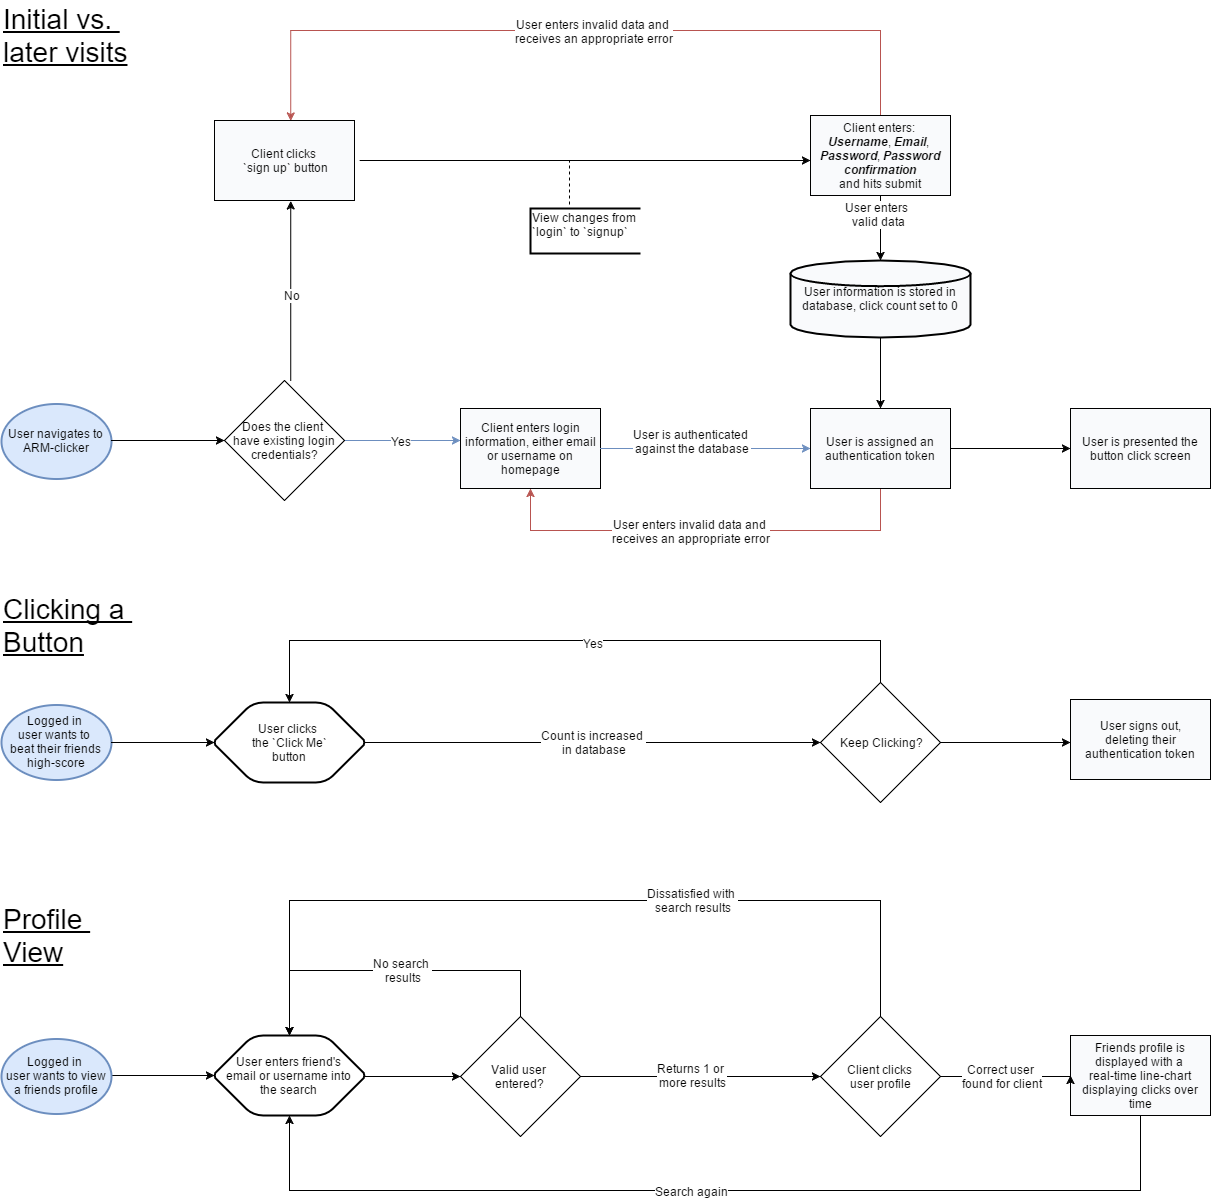

The diagram above was exported from draw.io. Its source (the exported page's mxGraphModel, read from the mxfile embedded in the PNG):
<mxGraphModel dx="1826" dy="1496" grid="1" gridSize="10" guides="1" tooltips="1" connect="1" arrows="1" fold="1" page="0" pageScale="1" pageWidth="826" pageHeight="1169" background="none" math="0" shadow="0">
  <root>
    <mxCell id="0" style=";html=1;" />
    <mxCell id="1" style=";html=1;" parent="0" />
    <mxCell id="168" style="edgeStyle=elbowEdgeStyle;rounded=0;elbow=vertical;html=1;entryX=0;entryY=0.5;entryPerimeter=0;jettySize=auto;orthogonalLoop=1;fontFamily=Helvetica;" parent="1" source="132" target="140" edge="1">
      <mxGeometry relative="1" as="geometry" />
    </mxCell>
    <mxCell id="132" value="Logged in&amp;nbsp;&lt;div&gt;user wants to view a friends profile&lt;/div&gt;" style="strokeWidth=2;html=1;shape=mxgraph.flowchart.start_1;whiteSpace=wrap;rounded=0;shadow=0;comic=0;labelBackgroundColor=none;fillColor=#dae8fc;fontFamily=Helvetica;align=center;strokeColor=#6c8ebf;" parent="1" vertex="1">
      <mxGeometry x="-100" y="438" width="110" height="75" as="geometry" />
    </mxCell>
    <mxCell id="133" value="&lt;span style=&quot;font-size: 28px&quot;&gt;&lt;u&gt;Profile&amp;nbsp;&lt;/u&gt;&lt;/span&gt;&lt;div&gt;&lt;span style=&quot;font-size: 28px&quot;&gt;&lt;u&gt;View&lt;/u&gt;&lt;/span&gt;&lt;/div&gt;" style="text;html=1;resizable=0;points=[];autosize=1;align=left;verticalAlign=top;spacingTop=-4;fontFamily=Helvetica;" parent="1" vertex="1">
      <mxGeometry x="-100" y="300" width="100" height="40" as="geometry" />
    </mxCell>
    <mxCell id="151" style="edgeStyle=elbowEdgeStyle;rounded=0;elbow=vertical;html=1;exitX=1;exitY=0.5;exitPerimeter=0;jettySize=auto;orthogonalLoop=1;fontFamily=Helvetica;entryX=1;entryY=0.5;" parent="1" source="140" target="154" edge="1">
      <mxGeometry relative="1" as="geometry">
        <mxPoint x="730.1428571428573" y="427.42857142857156" as="targetPoint" />
      </mxGeometry>
    </mxCell>
    <mxCell id="140" value="User enters&amp;nbsp;&lt;span&gt;friend's&amp;nbsp;&lt;/span&gt;&lt;div&gt;&lt;span&gt;email or username into&amp;nbsp;&lt;/span&gt;&lt;/div&gt;&lt;div&gt;&lt;span&gt;the search&amp;nbsp;&lt;/span&gt;&lt;/div&gt;" style="strokeWidth=2;html=1;shape=mxgraph.flowchart.preparation;whiteSpace=wrap;rounded=0;shadow=0;comic=0;labelBackgroundColor=none;fillColor=none;gradientColor=#ffffff;fontFamily=Helvetica;align=center;" parent="1" vertex="1">
      <mxGeometry x="113" y="435" width="150" height="80" as="geometry" />
    </mxCell>
    <mxCell id="176" style="edgeStyle=elbowEdgeStyle;rounded=0;elbow=vertical;html=1;entryX=0.5;entryY=1;entryPerimeter=0;jettySize=auto;orthogonalLoop=1;fontFamily=Helvetica;align=center;" parent="1" source="152" target="140" edge="1">
      <mxGeometry relative="1" as="geometry">
        <Array as="points">
          <mxPoint x="670" y="590" />
          <mxPoint x="690" y="570" />
          <mxPoint x="500" y="660" />
        </Array>
      </mxGeometry>
    </mxCell>
    <mxCell id="187" value="Search again" style="text;html=1;resizable=0;points=[];align=center;verticalAlign=middle;labelBackgroundColor=#ffffff;fontFamily=Helvetica;" parent="176" vertex="1" connectable="0">
      <mxGeometry x="0.0536" y="3" relative="1" as="geometry">
        <mxPoint x="3" y="-3" as="offset" />
      </mxGeometry>
    </mxCell>
    <mxCell id="152" value="Friends profile is displayed with a&amp;nbsp;&lt;div&gt;real-time line-chart displaying clicks over time&lt;/div&gt;" style="whiteSpace=wrap;html=1;rounded=0;shadow=0;comic=0;labelBackgroundColor=none;fillColor=#F9FAFC;gradientColor=none;fontFamily=Helvetica;align=center;" parent="1" vertex="1">
      <mxGeometry x="969" y="435" width="140" height="80" as="geometry" />
    </mxCell>
    <mxCell id="169" style="edgeStyle=elbowEdgeStyle;rounded=0;elbow=vertical;html=1;exitX=0.5;exitY=1;jettySize=auto;orthogonalLoop=1;fontFamily=Helvetica;entryX=0.5;entryY=0;entryPerimeter=0;" parent="1" source="154" target="140" edge="1">
      <mxGeometry relative="1" as="geometry">
        <mxPoint x="419.99999999999955" y="310" as="targetPoint" />
        <Array as="points">
          <mxPoint x="270" y="370" />
          <mxPoint x="300" y="300" />
          <mxPoint x="560" y="320" />
        </Array>
      </mxGeometry>
    </mxCell>
    <mxCell id="171" value="No search&amp;nbsp;&lt;div&gt;results&lt;/div&gt;" style="text;html=1;resizable=0;points=[];align=center;verticalAlign=middle;labelBackgroundColor=#ffffff;fontFamily=Helvetica;" parent="169" vertex="1" connectable="0">
      <mxGeometry x="0.0485" y="-1" relative="1" as="geometry">
        <mxPoint x="14.725490196077999" as="offset" />
      </mxGeometry>
    </mxCell>
    <mxCell id="183" style="edgeStyle=elbowEdgeStyle;rounded=0;elbow=vertical;html=1;exitX=0;exitY=0.5;entryX=1;entryY=0.5;jettySize=auto;orthogonalLoop=1;fontFamily=Helvetica;align=center;" parent="1" source="154" target="181" edge="1">
      <mxGeometry relative="1" as="geometry" />
    </mxCell>
    <mxCell id="184" value="Returns 1 or&amp;nbsp;&lt;div&gt;more results&lt;/div&gt;" style="text;html=1;resizable=0;points=[];align=center;verticalAlign=middle;labelBackgroundColor=#ffffff;fontFamily=Helvetica;" parent="183" vertex="1" connectable="0">
      <mxGeometry y="10" relative="1" as="geometry">
        <mxPoint x="-8.529411764705882" y="8.823529411764332" as="offset" />
      </mxGeometry>
    </mxCell>
    <mxCell id="154" value="&lt;span&gt;Valid user&amp;nbsp;&lt;/span&gt;&lt;div&gt;&lt;span&gt;entered?&lt;/span&gt;&lt;/div&gt;" style="rhombus;whiteSpace=wrap;html=1;rounded=0;shadow=0;comic=0;fillColor=none;gradientColor=#ffffff;flipH=1;flipV=1;labelBackgroundColor=none;" parent="1" vertex="1">
      <mxGeometry x="359.0000000000002" y="416" width="120" height="120" as="geometry" />
    </mxCell>
    <mxCell id="175" value="" style="group" parent="1" vertex="1" connectable="0">
      <mxGeometry x="-100" y="-20" width="939" height="222" as="geometry" />
    </mxCell>
    <mxCell id="113" value="Logged in&amp;nbsp;&lt;div&gt;user wants to&amp;nbsp;&lt;/div&gt;&lt;div&gt;beat their friends high-score&lt;/div&gt;" style="strokeWidth=2;html=1;shape=mxgraph.flowchart.start_1;whiteSpace=wrap;rounded=0;shadow=0;comic=0;labelBackgroundColor=none;fillColor=#dae8fc;fontFamily=Helvetica;align=center;strokeColor=#6c8ebf;" parent="175" vertex="1">
      <mxGeometry y="124" width="110" height="75" as="geometry" />
    </mxCell>
    <mxCell id="114" value="User clicks&amp;nbsp;&lt;div&gt;the `Click Me`&lt;/div&gt;&lt;div&gt;button&lt;/div&gt;" style="strokeWidth=2;html=1;shape=mxgraph.flowchart.preparation;whiteSpace=wrap;rounded=0;shadow=0;comic=0;labelBackgroundColor=none;fillColor=none;gradientColor=#ffffff;fontFamily=Helvetica;align=center;" parent="175" vertex="1">
      <mxGeometry x="213" y="122" width="150" height="80" as="geometry" />
    </mxCell>
    <mxCell id="162" style="edgeStyle=elbowEdgeStyle;rounded=0;elbow=vertical;html=1;exitX=1;exitY=0.5;exitPerimeter=0;entryX=0;entryY=0.5;entryPerimeter=0;jettySize=auto;orthogonalLoop=1;fontFamily=Helvetica;" parent="175" source="113" target="114" edge="1">
      <mxGeometry relative="1" as="geometry" />
    </mxCell>
    <mxCell id="118" style="edgeStyle=elbowEdgeStyle;rounded=0;html=1;exitX=1;exitY=0.5;exitPerimeter=0;entryX=1;entryY=0.5;jettySize=auto;orthogonalLoop=1;fontFamily=Helvetica;" parent="175" source="114" target="121" edge="1">
      <mxGeometry relative="1" as="geometry">
        <Array as="points">
          <mxPoint x="520" y="164" />
          <mxPoint x="450" y="100" />
          <mxPoint x="400" y="40" />
          <mxPoint x="470" y="40" />
          <mxPoint x="530" y="130" />
        </Array>
      </mxGeometry>
    </mxCell>
    <mxCell id="120" value="Count is increased&amp;nbsp;&lt;div&gt;in database&lt;/div&gt;" style="text;html=1;resizable=0;points=[];align=center;verticalAlign=middle;labelBackgroundColor=#ffffff;fontFamily=Helvetica;" parent="118" vertex="1" connectable="0">
      <mxGeometry x="-0.278" y="2" relative="1" as="geometry">
        <mxPoint x="63.88235294117641" y="1" as="offset" />
      </mxGeometry>
    </mxCell>
    <mxCell id="126" style="edgeStyle=elbowEdgeStyle;rounded=0;html=1;exitX=0.5;exitY=1;entryX=0.5;entryY=0;entryPerimeter=0;jettySize=auto;orthogonalLoop=1;fontFamily=Helvetica;align=center;" parent="175" source="121" target="114" edge="1">
      <mxGeometry relative="1" as="geometry">
        <Array as="points">
          <mxPoint x="570" y="60" />
          <mxPoint x="550" />
        </Array>
      </mxGeometry>
    </mxCell>
    <mxCell id="127" value="Yes" style="text;html=1;resizable=0;points=[];align=center;verticalAlign=middle;labelBackgroundColor=#ffffff;fontFamily=Helvetica;" parent="126" vertex="1" connectable="0">
      <mxGeometry x="0.0669" y="2" relative="1" as="geometry">
        <mxPoint x="41.70588235294034" as="offset" />
      </mxGeometry>
    </mxCell>
    <mxCell id="121" value="Keep Clicking?" style="rhombus;whiteSpace=wrap;html=1;rounded=0;shadow=0;comic=0;fillColor=none;gradientColor=#ffffff;flipH=1;flipV=1;labelBackgroundColor=none;" parent="175" vertex="1">
      <mxGeometry x="819" y="102" width="120" height="120" as="geometry" />
    </mxCell>
    <mxCell id="131" value="&lt;span style=&quot;font-size: 28px&quot;&gt;&lt;u&gt;Clicking a&amp;nbsp;&lt;/u&gt;&lt;/span&gt;&lt;div&gt;&lt;span style=&quot;font-size: 28px&quot;&gt;&lt;u&gt;Button&lt;/u&gt;&lt;/span&gt;&lt;/div&gt;" style="text;html=1;resizable=0;points=[];autosize=1;align=left;verticalAlign=top;spacingTop=-4;fontFamily=Helvetica;" parent="175" vertex="1">
      <mxGeometry y="10" width="140" height="40" as="geometry" />
    </mxCell>
    <mxCell id="174" style="edgeStyle=elbowEdgeStyle;rounded=0;elbow=vertical;html=1;exitX=0;exitY=0.5;jettySize=auto;orthogonalLoop=1;fontFamily=Helvetica;" parent="1" source="121" target="130" edge="1">
      <mxGeometry relative="1" as="geometry" />
    </mxCell>
    <mxCell id="109" value="&lt;span style=&quot;font-size: 28px&quot;&gt;&lt;u&gt;Initial vs.&amp;nbsp;&lt;/u&gt;&lt;/span&gt;&lt;div&gt;&lt;span style=&quot;font-size: 28px&quot;&gt;&lt;u&gt;later visits&lt;/u&gt;&lt;/span&gt;&lt;/div&gt;" style="text;html=1;resizable=0;points=[];autosize=1;align=left;verticalAlign=top;spacingTop=-4;fontFamily=Helvetica;" parent="1" vertex="1">
      <mxGeometry x="-100" y="-600" width="140" height="40" as="geometry" />
    </mxCell>
    <mxCell id="54" value="User navigates to ARM-clicker" style="strokeWidth=2;html=1;shape=mxgraph.flowchart.start_1;whiteSpace=wrap;rounded=0;shadow=0;comic=0;labelBackgroundColor=none;fillColor=#dae8fc;fontFamily=Helvetica;align=center;strokeColor=#6c8ebf;" parent="1" vertex="1">
      <mxGeometry x="-100" y="-197" width="110" height="75" as="geometry" />
    </mxCell>
    <mxCell id="155" style="edgeStyle=elbowEdgeStyle;rounded=0;elbow=vertical;html=1;entryX=1;entryY=0.5;jettySize=auto;orthogonalLoop=1;fontFamily=Helvetica;" parent="1" source="54" target="55" edge="1">
      <mxGeometry relative="1" as="geometry" />
    </mxCell>
    <mxCell id="185" style="edgeStyle=elbowEdgeStyle;rounded=0;elbow=vertical;html=1;exitX=0;exitY=0.5;entryX=0;entryY=0.5;jettySize=auto;orthogonalLoop=1;fontFamily=Helvetica;align=center;" parent="1" source="181" target="152" edge="1">
      <mxGeometry relative="1" as="geometry" />
    </mxCell>
    <mxCell id="186" value="Correct user&amp;nbsp;&lt;div&gt;found for client&lt;/div&gt;" style="text;html=1;resizable=0;points=[];align=center;verticalAlign=middle;labelBackgroundColor=#ffffff;fontFamily=Helvetica;" parent="185" vertex="1" connectable="0">
      <mxGeometry x="1" y="75" relative="1" as="geometry">
        <mxPoint x="6" as="offset" />
      </mxGeometry>
    </mxCell>
    <mxCell id="188" style="edgeStyle=elbowEdgeStyle;rounded=0;elbow=vertical;html=1;exitX=0.5;exitY=1;entryX=0.5;entryY=0;entryPerimeter=0;jettySize=auto;orthogonalLoop=1;fontFamily=Helvetica;align=center;" parent="1" source="181" target="140" edge="1">
      <mxGeometry relative="1" as="geometry">
        <Array as="points">
          <mxPoint x="550" y="300" />
        </Array>
      </mxGeometry>
    </mxCell>
    <mxCell id="189" value="Dissatisfied with&amp;nbsp;&lt;div&gt;search results&lt;/div&gt;" style="text;html=1;resizable=0;points=[];align=center;verticalAlign=middle;labelBackgroundColor=#ffffff;fontFamily=Helvetica;" parent="188" vertex="1" connectable="0">
      <mxGeometry x="-0.0871" y="-1" relative="1" as="geometry">
        <mxPoint x="79.88235294117604" as="offset" />
      </mxGeometry>
    </mxCell>
    <mxCell id="181" value="Client clicks&amp;nbsp;&lt;div&gt;user profile&lt;/div&gt;" style="rhombus;whiteSpace=wrap;html=1;rounded=0;shadow=0;comic=0;fillColor=none;gradientColor=#ffffff;flipH=1;flipV=1;labelBackgroundColor=none;" parent="1" vertex="1">
      <mxGeometry x="719.0000000000002" y="416" width="120" height="120" as="geometry" />
    </mxCell>
    <mxCell id="61" style="edgeStyle=elbowEdgeStyle;rounded=0;elbow=vertical;html=1;exitX=0.5;exitY=1;entryX=0.5;entryY=1;jettySize=auto;orthogonalLoop=1;fontFamily=Helvetica;" parent="1" edge="1">
      <mxGeometry relative="1" as="geometry">
        <mxPoint x="189.2352941176473" y="-219.52941176470586" as="sourcePoint" />
        <mxPoint x="189.2352941176473" y="-399.52941176470586" as="targetPoint" />
      </mxGeometry>
    </mxCell>
    <mxCell id="62" value="No" style="text;html=1;resizable=0;points=[];align=center;verticalAlign=middle;labelBackgroundColor=#ffffff;fontFamily=Helvetica;" parent="61" vertex="1" connectable="0">
      <mxGeometry x="0.0097" y="23" relative="1" as="geometry">
        <mxPoint x="24" y="5" as="offset" />
      </mxGeometry>
    </mxCell>
    <mxCell id="97" style="edgeStyle=elbowEdgeStyle;rounded=0;elbow=vertical;html=1;jettySize=auto;orthogonalLoop=1;fontFamily=Helvetica;fillColor=#dae8fc;strokeColor=#6c8ebf;exitX=0;exitY=0.5;" parent="1" source="55" target="101" edge="1">
      <mxGeometry relative="1" as="geometry">
        <mxPoint x="249.2352941176473" y="-159.52941176470586" as="sourcePoint" />
        <mxPoint x="349" y="-187" as="targetPoint" />
        <Array as="points">
          <mxPoint x="249" y="-160" />
        </Array>
      </mxGeometry>
    </mxCell>
    <mxCell id="98" value="Yes" style="text;html=1;resizable=0;points=[];align=center;verticalAlign=middle;labelBackgroundColor=#ffffff;fontFamily=Helvetica;" parent="97" vertex="1" connectable="0">
      <mxGeometry x="0.3443" y="1" relative="1" as="geometry">
        <mxPoint x="-21.274509803922015" y="1" as="offset" />
      </mxGeometry>
    </mxCell>
    <mxCell id="55" value="Does the client&amp;nbsp;&lt;div&gt;have existing login credentials?&lt;/div&gt;" style="rhombus;whiteSpace=wrap;html=1;rounded=0;shadow=0;comic=0;fillColor=#ffffff;flipH=1;flipV=1;labelBackgroundColor=none;strokeColor=#000000;" parent="1" vertex="1">
      <mxGeometry x="123" y="-220" width="120" height="120" as="geometry" />
    </mxCell>
    <mxCell id="86" style="edgeStyle=elbowEdgeStyle;rounded=0;elbow=vertical;html=1;entryX=0.5;entryY=0;jettySize=auto;orthogonalLoop=1;fontFamily=Helvetica;exitX=0.5;exitY=0;fillColor=#f8cecc;strokeColor=#b85450;" parent="1" source="104" edge="1">
      <mxGeometry relative="1" as="geometry">
        <mxPoint x="769" y="-510" as="sourcePoint" />
        <mxPoint x="189.2352941176473" y="-479.52941176470586" as="targetPoint" />
        <Array as="points">
          <mxPoint x="579" y="-570" />
          <mxPoint x="609" y="-600" />
          <mxPoint x="399" y="-530" />
        </Array>
      </mxGeometry>
    </mxCell>
    <mxCell id="87" value="User enters invalid data and&amp;nbsp;&lt;div&gt;receives an appropriate error&lt;/div&gt;" style="text;html=1;resizable=0;points=[];align=center;verticalAlign=middle;labelBackgroundColor=#ffffff;fontFamily=Helvetica;" parent="86" vertex="1" connectable="0">
      <mxGeometry x="0.0955" y="-3" relative="1" as="geometry">
        <mxPoint x="47" y="3" as="offset" />
      </mxGeometry>
    </mxCell>
    <mxCell id="76" value="" style="group" parent="1" vertex="1" connectable="0">
      <mxGeometry x="429" y="-392" width="120" height="45" as="geometry" />
    </mxCell>
    <mxCell id="70" value="" style="strokeWidth=2;html=1;shape=mxgraph.flowchart.annotation_1;align=left;rounded=0;shadow=0;comic=0;" parent="76" vertex="1">
      <mxGeometry width="110" height="45" as="geometry" />
    </mxCell>
    <mxCell id="71" value="View changes from&amp;nbsp;&lt;div&gt;`login` to `signup`&lt;/div&gt;" style="text;html=1;resizable=0;points=[];autosize=1;align=left;verticalAlign=top;spacingTop=-4;fontFamily=Helvetica;" parent="76" vertex="1">
      <mxGeometry width="120" height="30" as="geometry" />
    </mxCell>
    <mxCell id="78" value="" style="endArrow=none;dashed=1;html=1;" parent="1" edge="1">
      <mxGeometry width="50" height="50" relative="1" as="geometry">
        <mxPoint x="479" y="-470" as="sourcePoint" />
        <mxPoint x="479" y="-470" as="targetPoint" />
        <Array as="points" />
      </mxGeometry>
    </mxCell>
    <mxCell id="88" style="edgeStyle=elbowEdgeStyle;rounded=0;elbow=vertical;html=1;exitX=0.5;exitY=1;exitPerimeter=0;entryX=0.5;entryY=1;jettySize=auto;orthogonalLoop=1;fontFamily=Helvetica;fillColor=#f8cecc;strokeColor=#b85450;" parent="1" target="101" edge="1">
      <mxGeometry relative="1" as="geometry">
        <mxPoint x="779" y="-147" as="sourcePoint" />
        <mxPoint x="414" y="-150" as="targetPoint" />
        <Array as="points">
          <mxPoint x="729" y="-70" />
          <mxPoint x="789" y="-100" />
          <mxPoint x="689" y="-70" />
          <mxPoint x="689" y="-110" />
          <mxPoint x="579" y="120" />
          <mxPoint x="909" y="-50" />
          <mxPoint x="949" y="150" />
          <mxPoint x="339" y="100" />
        </Array>
      </mxGeometry>
    </mxCell>
    <mxCell id="89" value="User enters invalid data and&amp;nbsp;&lt;div&gt;receives an appropriate error&lt;/div&gt;" style="text;html=1;resizable=0;points=[];align=center;verticalAlign=middle;labelBackgroundColor=#ffffff;fontFamily=Helvetica;" parent="88" vertex="1" connectable="0">
      <mxGeometry x="0.0607" y="2" relative="1" as="geometry">
        <mxPoint x="-17.823529411764493" y="-2" as="offset" />
      </mxGeometry>
    </mxCell>
    <mxCell id="94" value="&lt;span&gt;User information is stored in database, click count set to 0&lt;/span&gt;" style="strokeWidth=2;html=1;shape=mxgraph.flowchart.database;whiteSpace=wrap;rounded=0;shadow=0;comic=0;labelBackgroundColor=none;fillColor=#F9FAFC;gradientColor=none;fontFamily=Helvetica;align=center;" parent="1" vertex="1">
      <mxGeometry x="689" y="-340" width="180" height="77" as="geometry" />
    </mxCell>
    <mxCell id="96" value="" style="endArrow=none;dashed=1;html=1;exitX=0.325;exitY=-0.133;exitPerimeter=0;" parent="1" source="71" edge="1">
      <mxGeometry width="50" height="50" relative="1" as="geometry">
        <mxPoint x="-21" y="-420" as="sourcePoint" />
        <mxPoint x="468" y="-440" as="targetPoint" />
        <Array as="points" />
      </mxGeometry>
    </mxCell>
    <mxCell id="105" style="edgeStyle=elbowEdgeStyle;rounded=0;elbow=vertical;html=1;exitX=1;exitY=0.5;jettySize=auto;orthogonalLoop=1;fontFamily=Helvetica;" parent="1" target="104" edge="1">
      <mxGeometry relative="1" as="geometry">
        <mxPoint x="258.6470588235293" y="-439.52941176470586" as="sourcePoint" />
        <mxPoint x="689" y="-445" as="targetPoint" />
      </mxGeometry>
    </mxCell>
    <mxCell id="100" value="&lt;span&gt;Client clicks&amp;nbsp;&lt;/span&gt;&lt;div&gt;&lt;span&gt;`sign up` button&lt;/span&gt;&lt;/div&gt;" style="whiteSpace=wrap;html=1;rounded=0;shadow=0;comic=0;labelBackgroundColor=none;fillColor=#F9FAFC;gradientColor=none;fontFamily=Helvetica;align=center;" parent="1" vertex="1">
      <mxGeometry x="113" y="-480" width="140" height="80" as="geometry" />
    </mxCell>
    <mxCell id="101" value="&lt;span&gt;Client enters login information, either email or username on homepage&lt;/span&gt;" style="whiteSpace=wrap;html=1;rounded=0;shadow=0;comic=0;labelBackgroundColor=none;fillColor=#F9FAFC;gradientColor=none;fontFamily=Helvetica;align=center;" parent="1" vertex="1">
      <mxGeometry x="359" y="-192" width="140" height="80" as="geometry" />
    </mxCell>
    <mxCell id="106" style="edgeStyle=elbowEdgeStyle;rounded=0;elbow=vertical;html=1;jettySize=auto;orthogonalLoop=1;fontFamily=Helvetica;" parent="1" source="104" target="94" edge="1">
      <mxGeometry relative="1" as="geometry" />
    </mxCell>
    <mxCell id="107" value="User enters&amp;nbsp;&lt;div&gt;valid data&lt;/div&gt;" style="text;html=1;resizable=0;points=[];align=center;verticalAlign=middle;labelBackgroundColor=#ffffff;fontFamily=Helvetica;" parent="106" vertex="1" connectable="0">
      <mxGeometry x="0.0133" y="15" relative="1" as="geometry">
        <mxPoint x="-18" y="-15" as="offset" />
      </mxGeometry>
    </mxCell>
    <mxCell id="104" value="&lt;span&gt;Client enters:&amp;nbsp;&lt;/span&gt;&lt;div&gt;&lt;i&gt;&lt;b&gt;Username&lt;/b&gt;&lt;/i&gt;,&amp;nbsp;&lt;i&gt;&lt;b&gt;Email&lt;/b&gt;&lt;/i&gt;,&amp;nbsp;&lt;/div&gt;&lt;div&gt;&lt;i&gt;&lt;b&gt;Password&lt;/b&gt;&lt;/i&gt;,&amp;nbsp;&lt;i&gt;&lt;b&gt;Password confirmation&lt;/b&gt;&lt;/i&gt;&lt;/div&gt;&lt;div&gt;and hits submit&lt;/div&gt;" style="whiteSpace=wrap;html=1;rounded=0;shadow=0;comic=0;labelBackgroundColor=none;fillColor=#F9FAFC;gradientColor=none;fontFamily=Helvetica;align=center;" parent="1" vertex="1">
      <mxGeometry x="709" y="-485" width="140" height="80" as="geometry" />
    </mxCell>
    <mxCell id="110" value="User is presented the button click screen" style="whiteSpace=wrap;html=1;rounded=0;shadow=0;comic=0;labelBackgroundColor=none;fillColor=#F9FAFC;gradientColor=none;fontFamily=Helvetica;align=center;" parent="1" vertex="1">
      <mxGeometry x="969" y="-192" width="140" height="80" as="geometry" />
    </mxCell>
    <mxCell id="156" style="edgeStyle=elbowEdgeStyle;rounded=0;elbow=vertical;html=1;exitX=1;exitY=0.5;entryX=0;entryY=0.5;jettySize=auto;orthogonalLoop=1;fontFamily=Helvetica;" parent="1" source="125" target="110" edge="1">
      <mxGeometry relative="1" as="geometry" />
    </mxCell>
    <mxCell id="125" value="&lt;span&gt;User is assigned an authentication token&lt;/span&gt;" style="whiteSpace=wrap;html=1;rounded=0;shadow=0;comic=0;labelBackgroundColor=none;fillColor=#F9FAFC;gradientColor=none;fontFamily=Helvetica;align=center;" parent="1" vertex="1">
      <mxGeometry x="709" y="-192" width="140" height="80" as="geometry" />
    </mxCell>
    <mxCell id="108" style="edgeStyle=elbowEdgeStyle;rounded=0;elbow=vertical;html=1;exitX=0.5;exitY=1;exitPerimeter=0;entryX=0.5;entryY=0;jettySize=auto;orthogonalLoop=1;fontFamily=Helvetica;" parent="1" source="94" target="125" edge="1">
      <mxGeometry relative="1" as="geometry">
        <mxPoint x="779" y="-224" as="targetPoint" />
      </mxGeometry>
    </mxCell>
    <mxCell id="83" style="edgeStyle=elbowEdgeStyle;rounded=0;elbow=vertical;html=1;jettySize=auto;orthogonalLoop=1;fontFamily=Helvetica;fillColor=#dae8fc;strokeColor=#6c8ebf;exitX=1;exitY=0.5;entryX=0;entryY=0.5;" parent="1" source="101" target="125" edge="1">
      <mxGeometry relative="1" as="geometry">
        <mxPoint x="489" y="-185" as="sourcePoint" />
        <mxPoint x="689" y="-185" as="targetPoint" />
        <Array as="points">
          <mxPoint x="669" y="-152" />
          <mxPoint x="709" y="-184" />
          <mxPoint x="679" y="-185" />
          <mxPoint x="589" y="-185" />
          <mxPoint x="669" y="50" />
          <mxPoint x="409" y="-100" />
          <mxPoint x="549" y="-40" />
          <mxPoint x="-1" y="110" />
          <mxPoint x="469" y="240" />
          <mxPoint x="599" y="-190" />
          <mxPoint x="499" y="-20" />
          <mxPoint x="449" y="-50" />
          <mxPoint x="609" y="-90" />
        </Array>
      </mxGeometry>
    </mxCell>
    <mxCell id="93" value="&lt;span&gt;User is authenticated&amp;nbsp;&lt;/span&gt;&lt;div&gt;against the database&lt;/div&gt;" style="text;html=1;resizable=0;points=[];align=center;verticalAlign=middle;labelBackgroundColor=#ffffff;fontFamily=Helvetica;" parent="83" vertex="1" connectable="0">
      <mxGeometry x="-0.0044" y="-1" relative="1" as="geometry">
        <mxPoint x="-13.17647058823533" y="-8.999999999999925" as="offset" />
      </mxGeometry>
    </mxCell>
    <mxCell id="130" value="User signs out,&lt;div&gt;deleting their authentication token&lt;/div&gt;" style="whiteSpace=wrap;html=1;rounded=0;shadow=0;comic=0;labelBackgroundColor=none;fillColor=#F9FAFC;gradientColor=none;fontFamily=Helvetica;align=center;" parent="1" vertex="1">
      <mxGeometry x="969" y="99" width="140" height="80" as="geometry" />
    </mxCell>
  </root>
</mxGraphModel>